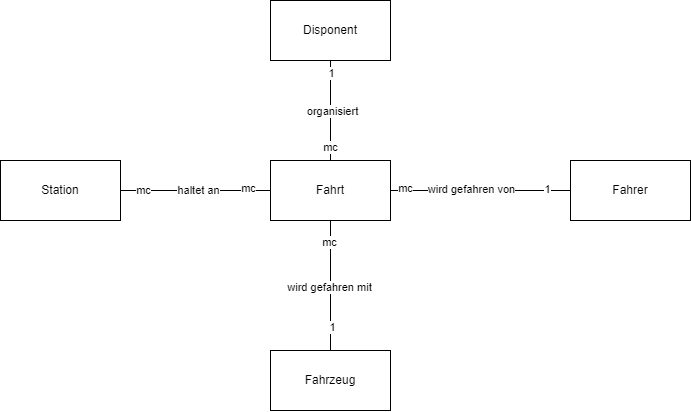

The diagram above was exported from draw.io. Its source (the exported page's mxGraphModel, read from the mxfile embedded in the PNG):
<mxGraphModel dx="1136" dy="745" grid="1" gridSize="10" guides="1" tooltips="1" connect="1" arrows="1" fold="1" page="1" pageScale="1" pageWidth="1654" pageHeight="2336" math="0" shadow="0">
  <root>
    <mxCell id="0" />
    <mxCell id="1" parent="0" />
    <mxCell id="NR-GexZ1VZmOy-KRo418-1" value="Fahrer" style="rounded=0;whiteSpace=wrap;html=1;" parent="1" vertex="1">
      <mxGeometry x="610" y="360" width="120" height="60" as="geometry" />
    </mxCell>
    <mxCell id="NR-GexZ1VZmOy-KRo418-2" value="Fahrzeug" style="rounded=0;whiteSpace=wrap;html=1;" parent="1" vertex="1">
      <mxGeometry x="310" y="550" width="120" height="60" as="geometry" />
    </mxCell>
    <mxCell id="NR-GexZ1VZmOy-KRo418-3" value="Disponent" style="rounded=0;whiteSpace=wrap;html=1;" parent="1" vertex="1">
      <mxGeometry x="310" y="200" width="120" height="60" as="geometry" />
    </mxCell>
    <mxCell id="NR-GexZ1VZmOy-KRo418-10" style="edgeStyle=orthogonalEdgeStyle;rounded=0;orthogonalLoop=1;jettySize=auto;html=1;entryX=0;entryY=0.5;entryDx=0;entryDy=0;strokeColor=default;align=center;verticalAlign=middle;fontFamily=Helvetica;fontSize=11;fontColor=default;labelBackgroundColor=default;endArrow=none;endFill=0;" parent="1" source="NR-GexZ1VZmOy-KRo418-4" target="NR-GexZ1VZmOy-KRo418-5" edge="1">
      <mxGeometry relative="1" as="geometry" />
    </mxCell>
    <mxCell id="NR-GexZ1VZmOy-KRo418-11" value="haltet an" style="edgeLabel;html=1;align=center;verticalAlign=middle;resizable=0;points=[];fontFamily=Helvetica;fontSize=11;fontColor=default;labelBackgroundColor=default;" parent="NR-GexZ1VZmOy-KRo418-10" vertex="1" connectable="0">
      <mxGeometry x="0.0403" relative="1" as="geometry">
        <mxPoint as="offset" />
      </mxGeometry>
    </mxCell>
    <mxCell id="NR-GexZ1VZmOy-KRo418-12" value="mc" style="edgeLabel;html=1;align=center;verticalAlign=middle;resizable=0;points=[];fontFamily=Helvetica;fontSize=11;fontColor=default;labelBackgroundColor=default;" parent="NR-GexZ1VZmOy-KRo418-10" vertex="1" connectable="0">
      <mxGeometry x="-0.7006" relative="1" as="geometry">
        <mxPoint as="offset" />
      </mxGeometry>
    </mxCell>
    <mxCell id="NR-GexZ1VZmOy-KRo418-13" value="mc" style="edgeLabel;html=1;align=center;verticalAlign=middle;resizable=0;points=[];fontFamily=Helvetica;fontSize=11;fontColor=default;labelBackgroundColor=default;" parent="NR-GexZ1VZmOy-KRo418-10" vertex="1" connectable="0">
      <mxGeometry x="0.7026" y="2" relative="1" as="geometry">
        <mxPoint as="offset" />
      </mxGeometry>
    </mxCell>
    <mxCell id="NR-GexZ1VZmOy-KRo418-4" value="Station" style="rounded=0;whiteSpace=wrap;html=1;" parent="1" vertex="1">
      <mxGeometry x="40" y="360" width="120" height="60" as="geometry" />
    </mxCell>
    <mxCell id="NR-GexZ1VZmOy-KRo418-6" style="edgeStyle=orthogonalEdgeStyle;rounded=0;orthogonalLoop=1;jettySize=auto;html=1;entryX=0.5;entryY=1;entryDx=0;entryDy=0;endArrow=none;endFill=0;" parent="1" source="NR-GexZ1VZmOy-KRo418-5" target="NR-GexZ1VZmOy-KRo418-3" edge="1">
      <mxGeometry relative="1" as="geometry" />
    </mxCell>
    <mxCell id="NR-GexZ1VZmOy-KRo418-7" value="organisiert" style="edgeLabel;html=1;align=center;verticalAlign=middle;resizable=0;points=[];fontFamily=Helvetica;fontSize=11;fontColor=default;labelBackgroundColor=default;" parent="NR-GexZ1VZmOy-KRo418-6" vertex="1" connectable="0">
      <mxGeometry x="-0.013" y="-2" relative="1" as="geometry">
        <mxPoint as="offset" />
      </mxGeometry>
    </mxCell>
    <mxCell id="NR-GexZ1VZmOy-KRo418-8" value="1" style="edgeLabel;html=1;align=center;verticalAlign=middle;resizable=0;points=[];fontFamily=Helvetica;fontSize=11;fontColor=default;labelBackgroundColor=default;" parent="NR-GexZ1VZmOy-KRo418-6" vertex="1" connectable="0">
      <mxGeometry x="0.7416" y="-1" relative="1" as="geometry">
        <mxPoint as="offset" />
      </mxGeometry>
    </mxCell>
    <mxCell id="NR-GexZ1VZmOy-KRo418-9" value="mc" style="edgeLabel;html=1;align=center;verticalAlign=middle;resizable=0;points=[];fontFamily=Helvetica;fontSize=11;fontColor=default;labelBackgroundColor=default;" parent="NR-GexZ1VZmOy-KRo418-6" vertex="1" connectable="0">
      <mxGeometry x="-0.7182" relative="1" as="geometry">
        <mxPoint as="offset" />
      </mxGeometry>
    </mxCell>
    <mxCell id="NR-GexZ1VZmOy-KRo418-14" style="edgeStyle=orthogonalEdgeStyle;rounded=0;orthogonalLoop=1;jettySize=auto;html=1;entryX=0;entryY=0.5;entryDx=0;entryDy=0;strokeColor=default;align=center;verticalAlign=middle;fontFamily=Helvetica;fontSize=11;fontColor=default;labelBackgroundColor=default;endArrow=none;endFill=0;" parent="1" source="NR-GexZ1VZmOy-KRo418-5" target="NR-GexZ1VZmOy-KRo418-1" edge="1">
      <mxGeometry relative="1" as="geometry" />
    </mxCell>
    <mxCell id="NR-GexZ1VZmOy-KRo418-15" value="wird gefahren von" style="edgeLabel;html=1;align=center;verticalAlign=middle;resizable=0;points=[];fontFamily=Helvetica;fontSize=11;fontColor=default;labelBackgroundColor=default;" parent="NR-GexZ1VZmOy-KRo418-14" vertex="1" connectable="0">
      <mxGeometry x="-0.1038" y="1" relative="1" as="geometry">
        <mxPoint as="offset" />
      </mxGeometry>
    </mxCell>
    <mxCell id="NR-GexZ1VZmOy-KRo418-16" value="mc" style="edgeLabel;html=1;align=center;verticalAlign=middle;resizable=0;points=[];fontFamily=Helvetica;fontSize=11;fontColor=default;labelBackgroundColor=default;" parent="NR-GexZ1VZmOy-KRo418-14" vertex="1" connectable="0">
      <mxGeometry x="-0.8404" y="2" relative="1" as="geometry">
        <mxPoint as="offset" />
      </mxGeometry>
    </mxCell>
    <mxCell id="NR-GexZ1VZmOy-KRo418-17" value="1" style="edgeLabel;html=1;align=center;verticalAlign=middle;resizable=0;points=[];fontFamily=Helvetica;fontSize=11;fontColor=default;labelBackgroundColor=default;" parent="NR-GexZ1VZmOy-KRo418-14" vertex="1" connectable="0">
      <mxGeometry x="0.7416" y="1" relative="1" as="geometry">
        <mxPoint as="offset" />
      </mxGeometry>
    </mxCell>
    <mxCell id="NR-GexZ1VZmOy-KRo418-18" style="edgeStyle=orthogonalEdgeStyle;rounded=0;orthogonalLoop=1;jettySize=auto;html=1;strokeColor=default;align=center;verticalAlign=middle;fontFamily=Helvetica;fontSize=11;fontColor=default;labelBackgroundColor=default;endArrow=none;endFill=0;" parent="1" source="NR-GexZ1VZmOy-KRo418-5" target="NR-GexZ1VZmOy-KRo418-2" edge="1">
      <mxGeometry relative="1" as="geometry" />
    </mxCell>
    <mxCell id="NR-GexZ1VZmOy-KRo418-19" value="wird gefahren mit" style="edgeLabel;html=1;align=center;verticalAlign=middle;resizable=0;points=[];fontFamily=Helvetica;fontSize=11;fontColor=default;labelBackgroundColor=default;" parent="NR-GexZ1VZmOy-KRo418-18" vertex="1" connectable="0">
      <mxGeometry x="0.0171" y="-1" relative="1" as="geometry">
        <mxPoint as="offset" />
      </mxGeometry>
    </mxCell>
    <mxCell id="NR-GexZ1VZmOy-KRo418-20" value="mc" style="edgeLabel;html=1;align=center;verticalAlign=middle;resizable=0;points=[];fontFamily=Helvetica;fontSize=11;fontColor=default;labelBackgroundColor=default;" parent="NR-GexZ1VZmOy-KRo418-18" vertex="1" connectable="0">
      <mxGeometry x="-0.6715" y="-1" relative="1" as="geometry">
        <mxPoint as="offset" />
      </mxGeometry>
    </mxCell>
    <mxCell id="NR-GexZ1VZmOy-KRo418-21" value="1" style="edgeLabel;html=1;align=center;verticalAlign=middle;resizable=0;points=[];fontFamily=Helvetica;fontSize=11;fontColor=default;labelBackgroundColor=default;" parent="NR-GexZ1VZmOy-KRo418-18" vertex="1" connectable="0">
      <mxGeometry x="0.6472" y="2" relative="1" as="geometry">
        <mxPoint as="offset" />
      </mxGeometry>
    </mxCell>
    <mxCell id="NR-GexZ1VZmOy-KRo418-5" value="Fahrt" style="rounded=0;whiteSpace=wrap;html=1;" parent="1" vertex="1">
      <mxGeometry x="310" y="360" width="120" height="60" as="geometry" />
    </mxCell>
  </root>
</mxGraphModel>